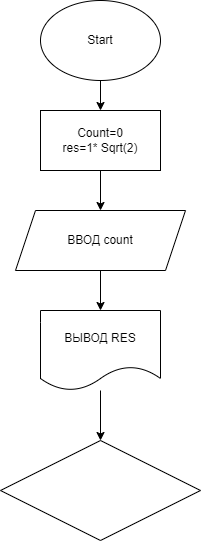

The diagram above was exported from draw.io. Its source (the exported page's mxGraphModel, read from the mxfile embedded in the PNG):
<mxGraphModel dx="1501" dy="745" grid="1" gridSize="10" guides="1" tooltips="1" connect="1" arrows="1" fold="1" page="1" pageScale="1" pageWidth="827" pageHeight="1169" math="0" shadow="0">
  <root>
    <mxCell id="0" />
    <mxCell id="1" parent="0" />
    <mxCell id="4" value="" style="edgeStyle=none;html=1;" edge="1" parent="1" source="2" target="3">
      <mxGeometry relative="1" as="geometry" />
    </mxCell>
    <mxCell id="2" value="Start" style="ellipse;whiteSpace=wrap;html=1;" vertex="1" parent="1">
      <mxGeometry x="340" y="30" width="120" height="80" as="geometry" />
    </mxCell>
    <mxCell id="6" value="" style="edgeStyle=none;html=1;" edge="1" parent="1" source="3" target="5">
      <mxGeometry relative="1" as="geometry" />
    </mxCell>
    <mxCell id="3" value="Count=0&lt;br&gt;res=1* Sqrt(2)" style="whiteSpace=wrap;html=1;" vertex="1" parent="1">
      <mxGeometry x="340" y="140" width="120" height="60" as="geometry" />
    </mxCell>
    <mxCell id="8" value="" style="edgeStyle=none;html=1;" edge="1" parent="1" source="5" target="7">
      <mxGeometry relative="1" as="geometry" />
    </mxCell>
    <mxCell id="5" value="ВВОД count" style="shape=parallelogram;perimeter=parallelogramPerimeter;whiteSpace=wrap;html=1;fixedSize=1;" vertex="1" parent="1">
      <mxGeometry x="315" y="240" width="170" height="60" as="geometry" />
    </mxCell>
    <mxCell id="10" value="" style="edgeStyle=none;html=1;" edge="1" parent="1" source="7" target="9">
      <mxGeometry relative="1" as="geometry" />
    </mxCell>
    <mxCell id="7" value="ВЫВОД RES" style="shape=document;whiteSpace=wrap;html=1;boundedLbl=1;" vertex="1" parent="1">
      <mxGeometry x="340" y="340" width="120" height="80" as="geometry" />
    </mxCell>
    <mxCell id="9" value="" style="rhombus;whiteSpace=wrap;html=1;" vertex="1" parent="1">
      <mxGeometry x="300" y="470" width="200" height="100" as="geometry" />
    </mxCell>
  </root>
</mxGraphModel>